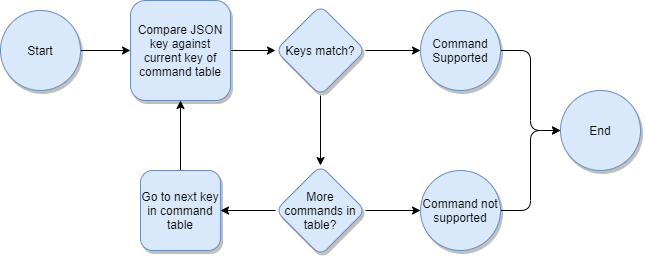

The diagram above was exported from draw.io. Its source (the exported page's mxGraphModel, read from the mxfile embedded in the PNG):
<mxGraphModel dx="982" dy="998" grid="1" gridSize="10" guides="1" tooltips="1" connect="1" arrows="1" fold="1" page="1" pageScale="1" pageWidth="850" pageHeight="1100" math="0" shadow="0">
  <root>
    <mxCell id="0" />
    <mxCell id="1" parent="0" />
    <mxCell id="EOZOluCfiqDeO_Ye4N4a-20" style="edgeStyle=orthogonalEdgeStyle;rounded=1;orthogonalLoop=1;jettySize=auto;html=1;exitX=1;exitY=0.5;exitDx=0;exitDy=0;entryX=0;entryY=0.5;entryDx=0;entryDy=0;" edge="1" parent="1" source="EOZOluCfiqDeO_Ye4N4a-1" target="EOZOluCfiqDeO_Ye4N4a-2">
      <mxGeometry relative="1" as="geometry" />
    </mxCell>
    <mxCell id="EOZOluCfiqDeO_Ye4N4a-1" value="Start" style="ellipse;whiteSpace=wrap;html=1;aspect=fixed;fillColor=#dae8fc;strokeColor=#6c8ebf;shadow=1;" vertex="1" parent="1">
      <mxGeometry x="240" y="280" width="80" height="80" as="geometry" />
    </mxCell>
    <mxCell id="EOZOluCfiqDeO_Ye4N4a-7" value="" style="edgeStyle=orthogonalEdgeStyle;rounded=0;orthogonalLoop=1;jettySize=auto;html=1;" edge="1" parent="1" source="EOZOluCfiqDeO_Ye4N4a-2" target="EOZOluCfiqDeO_Ye4N4a-6">
      <mxGeometry relative="1" as="geometry" />
    </mxCell>
    <mxCell id="EOZOluCfiqDeO_Ye4N4a-2" value="Compare JSON key against current key of command table" style="whiteSpace=wrap;html=1;aspect=fixed;shadow=1;fillColor=#dae8fc;strokeColor=#6c8ebf;rounded=1;" vertex="1" parent="1">
      <mxGeometry x="370" y="270" width="100" height="100" as="geometry" />
    </mxCell>
    <mxCell id="EOZOluCfiqDeO_Ye4N4a-5" style="edgeStyle=orthogonalEdgeStyle;rounded=0;orthogonalLoop=1;jettySize=auto;html=1;exitX=0.5;exitY=0;exitDx=0;exitDy=0;" edge="1" parent="1" source="EOZOluCfiqDeO_Ye4N4a-3" target="EOZOluCfiqDeO_Ye4N4a-2">
      <mxGeometry relative="1" as="geometry" />
    </mxCell>
    <mxCell id="EOZOluCfiqDeO_Ye4N4a-3" value="Go to next key in command table" style="whiteSpace=wrap;html=1;aspect=fixed;shadow=1;fillColor=#dae8fc;strokeColor=#6c8ebf;rounded=1;" vertex="1" parent="1">
      <mxGeometry x="380" y="440" width="80" height="80" as="geometry" />
    </mxCell>
    <mxCell id="EOZOluCfiqDeO_Ye4N4a-9" value="" style="edgeStyle=orthogonalEdgeStyle;rounded=0;orthogonalLoop=1;jettySize=auto;html=1;" edge="1" parent="1" source="EOZOluCfiqDeO_Ye4N4a-6" target="EOZOluCfiqDeO_Ye4N4a-8">
      <mxGeometry relative="1" as="geometry" />
    </mxCell>
    <mxCell id="EOZOluCfiqDeO_Ye4N4a-15" style="edgeStyle=orthogonalEdgeStyle;rounded=0;orthogonalLoop=1;jettySize=auto;html=1;exitX=1;exitY=0.5;exitDx=0;exitDy=0;" edge="1" parent="1" source="EOZOluCfiqDeO_Ye4N4a-6" target="EOZOluCfiqDeO_Ye4N4a-13">
      <mxGeometry relative="1" as="geometry" />
    </mxCell>
    <mxCell id="EOZOluCfiqDeO_Ye4N4a-6" value="Keys match?" style="rhombus;whiteSpace=wrap;html=1;rounded=1;shadow=1;strokeColor=#6c8ebf;fillColor=#dae8fc;" vertex="1" parent="1">
      <mxGeometry x="515" y="275" width="90" height="90" as="geometry" />
    </mxCell>
    <mxCell id="EOZOluCfiqDeO_Ye4N4a-10" style="edgeStyle=orthogonalEdgeStyle;rounded=0;orthogonalLoop=1;jettySize=auto;html=1;entryX=1;entryY=0.5;entryDx=0;entryDy=0;" edge="1" parent="1" source="EOZOluCfiqDeO_Ye4N4a-8" target="EOZOluCfiqDeO_Ye4N4a-3">
      <mxGeometry relative="1" as="geometry" />
    </mxCell>
    <mxCell id="EOZOluCfiqDeO_Ye4N4a-16" style="edgeStyle=orthogonalEdgeStyle;rounded=0;orthogonalLoop=1;jettySize=auto;html=1;exitX=1;exitY=0.5;exitDx=0;exitDy=0;entryX=0;entryY=0.5;entryDx=0;entryDy=0;" edge="1" parent="1" source="EOZOluCfiqDeO_Ye4N4a-8" target="EOZOluCfiqDeO_Ye4N4a-14">
      <mxGeometry relative="1" as="geometry" />
    </mxCell>
    <mxCell id="EOZOluCfiqDeO_Ye4N4a-8" value="More commands in table?" style="rhombus;whiteSpace=wrap;html=1;rounded=1;shadow=1;strokeColor=#6c8ebf;fillColor=#dae8fc;" vertex="1" parent="1">
      <mxGeometry x="515" y="435" width="90" height="90" as="geometry" />
    </mxCell>
    <mxCell id="EOZOluCfiqDeO_Ye4N4a-18" value="" style="edgeStyle=orthogonalEdgeStyle;rounded=1;orthogonalLoop=1;jettySize=auto;html=1;" edge="1" parent="1" source="EOZOluCfiqDeO_Ye4N4a-13" target="EOZOluCfiqDeO_Ye4N4a-17">
      <mxGeometry relative="1" as="geometry" />
    </mxCell>
    <mxCell id="EOZOluCfiqDeO_Ye4N4a-13" value="Command Supported" style="ellipse;whiteSpace=wrap;html=1;aspect=fixed;fillColor=#dae8fc;strokeColor=#6c8ebf;shadow=1;" vertex="1" parent="1">
      <mxGeometry x="660" y="280" width="80" height="80" as="geometry" />
    </mxCell>
    <mxCell id="EOZOluCfiqDeO_Ye4N4a-19" style="edgeStyle=orthogonalEdgeStyle;rounded=1;orthogonalLoop=1;jettySize=auto;html=1;exitX=1;exitY=0.5;exitDx=0;exitDy=0;entryX=0;entryY=0.5;entryDx=0;entryDy=0;" edge="1" parent="1" source="EOZOluCfiqDeO_Ye4N4a-14" target="EOZOluCfiqDeO_Ye4N4a-17">
      <mxGeometry relative="1" as="geometry" />
    </mxCell>
    <mxCell id="EOZOluCfiqDeO_Ye4N4a-14" value="Command not supported" style="ellipse;whiteSpace=wrap;html=1;aspect=fixed;fillColor=#dae8fc;strokeColor=#6c8ebf;shadow=1;" vertex="1" parent="1">
      <mxGeometry x="660" y="440" width="80" height="80" as="geometry" />
    </mxCell>
    <mxCell id="EOZOluCfiqDeO_Ye4N4a-17" value="End" style="ellipse;whiteSpace=wrap;html=1;aspect=fixed;fillColor=#dae8fc;strokeColor=#6c8ebf;shadow=1;" vertex="1" parent="1">
      <mxGeometry x="800" y="360" width="80" height="80" as="geometry" />
    </mxCell>
  </root>
</mxGraphModel>